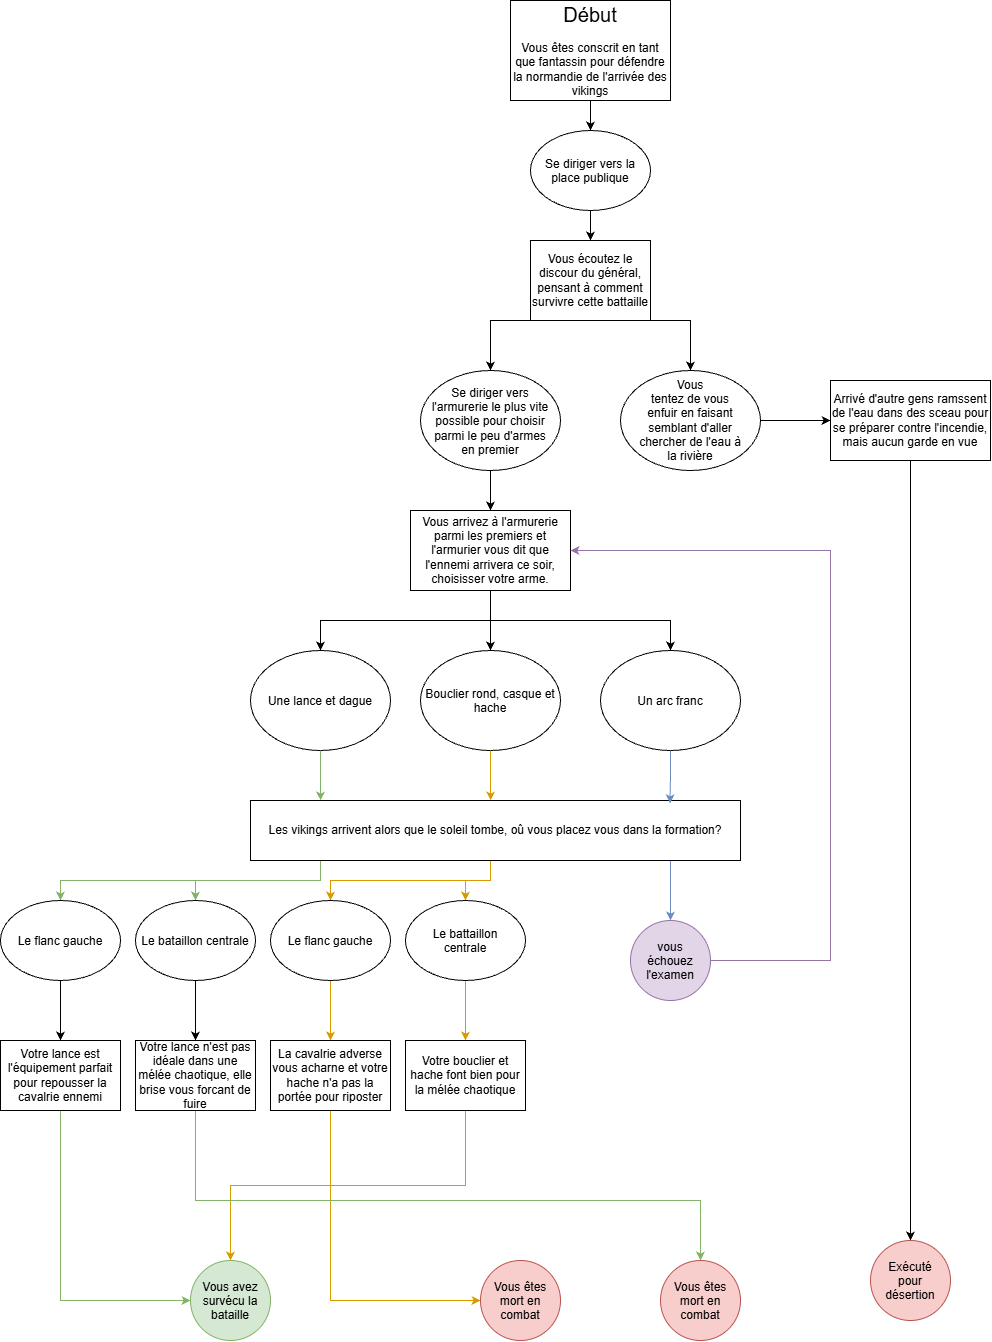

The diagram above was exported from draw.io. Its source (the exported page's mxGraphModel, read from the mxfile embedded in the PNG):
<mxGraphModel dx="3827" dy="2699" grid="1" gridSize="10" guides="1" tooltips="1" connect="1" arrows="1" fold="1" page="1" pageScale="1" pageWidth="850" pageHeight="1100" math="0" shadow="0">
  <root>
    <mxCell id="0" />
    <mxCell id="1" parent="0" />
    <mxCell id="Ha0AfEu1fSgMELP9RqC2-7" edge="1" parent="1" style="edgeStyle=orthogonalEdgeStyle;rounded=0;orthogonalLoop=1;jettySize=auto;html=1;">
      <mxGeometry relative="1" as="geometry">
        <mxPoint x="470" y="330" as="sourcePoint" />
        <mxPoint x="470" y="330" as="targetPoint" />
      </mxGeometry>
    </mxCell>
    <mxCell id="Ha0AfEu1fSgMELP9RqC2-43" edge="1" parent="1" source="Ha0AfEu1fSgMELP9RqC2-1" style="edgeStyle=orthogonalEdgeStyle;rounded=0;orthogonalLoop=1;jettySize=auto;html=1;exitX=0.5;exitY=1;exitDx=0;exitDy=0;entryX=0.5;entryY=0;entryDx=0;entryDy=0;" target="Ha0AfEu1fSgMELP9RqC2-41">
      <mxGeometry relative="1" as="geometry" />
    </mxCell>
    <mxCell id="Ha0AfEu1fSgMELP9RqC2-1" parent="1" style="rounded=0;whiteSpace=wrap;html=1;" value="&lt;font style=&quot;font-size: 20px;&quot;&gt;Début&lt;/font&gt;&lt;br&gt;&lt;br&gt;Vous êtes conscrit en tant que fantassin pour défendre la normandie de l'arrivée des vikings" vertex="1">
      <mxGeometry height="100" width="160" x="360" y="-250" as="geometry" />
    </mxCell>
    <mxCell id="Ha0AfEu1fSgMELP9RqC2-10" edge="1" parent="1" style="edgeStyle=orthogonalEdgeStyle;rounded=0;orthogonalLoop=1;jettySize=auto;html=1;entryX=0.5;entryY=0;entryDx=0;entryDy=0;">
      <mxGeometry relative="1" as="geometry">
        <mxPoint x="440" y="70" as="sourcePoint" />
        <mxPoint x="540" y="120" as="targetPoint" />
      </mxGeometry>
    </mxCell>
    <mxCell id="Ha0AfEu1fSgMELP9RqC2-12" edge="1" parent="1" style="edgeStyle=orthogonalEdgeStyle;rounded=0;orthogonalLoop=1;jettySize=auto;html=1;entryX=0.5;entryY=0;entryDx=0;entryDy=0;">
      <mxGeometry relative="1" as="geometry">
        <mxPoint x="440" y="70" as="sourcePoint" />
        <mxPoint x="340" y="120" as="targetPoint" />
      </mxGeometry>
    </mxCell>
    <mxCell id="Ha0AfEu1fSgMELP9RqC2-14" parent="1" style="rounded=0;whiteSpace=wrap;html=1;" value="Vous écoutez le discour du général, pensant à comment survivre cette battaille" vertex="1">
      <mxGeometry height="80" width="120" x="380" y="-10" as="geometry" />
    </mxCell>
    <mxCell id="Ha0AfEu1fSgMELP9RqC2-20" edge="1" parent="1" source="Ha0AfEu1fSgMELP9RqC2-15" style="edgeStyle=orthogonalEdgeStyle;rounded=0;orthogonalLoop=1;jettySize=auto;html=1;exitX=0.5;exitY=1;exitDx=0;exitDy=0;entryX=0.5;entryY=0;entryDx=0;entryDy=0;" target="Ha0AfEu1fSgMELP9RqC2-19">
      <mxGeometry relative="1" as="geometry" />
    </mxCell>
    <mxCell id="Ha0AfEu1fSgMELP9RqC2-15" parent="1" style="ellipse;whiteSpace=wrap;html=1;shapeInside=1;" value="Se diriger vers l'armurerie le plus vite possible pour choisir parmi le peu d'armes en premier" vertex="1">
      <mxGeometry height="100" width="140" x="270" y="120" as="geometry" />
    </mxCell>
    <mxCell id="Ha0AfEu1fSgMELP9RqC2-30" edge="1" parent="1" source="Ha0AfEu1fSgMELP9RqC2-17" style="edgeStyle=orthogonalEdgeStyle;rounded=0;orthogonalLoop=1;jettySize=auto;html=1;exitX=1;exitY=0.5;exitDx=0;exitDy=0;entryX=0;entryY=0.5;entryDx=0;entryDy=0;" target="Ha0AfEu1fSgMELP9RqC2-26">
      <mxGeometry relative="1" as="geometry" />
    </mxCell>
    <mxCell id="Ha0AfEu1fSgMELP9RqC2-17" parent="1" style="ellipse;whiteSpace=wrap;html=1;shapeInside=1;" value="&lt;div&gt;Vous tentez de vous enfuir en faisant semblant d'aller chercher de l'eau à la rivière&lt;/div&gt;" vertex="1">
      <mxGeometry height="100" width="140" x="470" y="120" as="geometry" />
    </mxCell>
    <mxCell id="Ha0AfEu1fSgMELP9RqC2-27" edge="1" parent="1" source="Ha0AfEu1fSgMELP9RqC2-19" style="edgeStyle=orthogonalEdgeStyle;rounded=0;orthogonalLoop=1;jettySize=auto;html=1;exitX=0.5;exitY=1;exitDx=0;exitDy=0;entryX=0.5;entryY=0;entryDx=0;entryDy=0;" target="Ha0AfEu1fSgMELP9RqC2-23">
      <mxGeometry relative="1" as="geometry" />
    </mxCell>
    <mxCell id="Ha0AfEu1fSgMELP9RqC2-28" edge="1" parent="1" source="Ha0AfEu1fSgMELP9RqC2-19" style="edgeStyle=orthogonalEdgeStyle;rounded=0;orthogonalLoop=1;jettySize=auto;html=1;exitX=0.5;exitY=1;exitDx=0;exitDy=0;entryX=0.5;entryY=0;entryDx=0;entryDy=0;" target="Ha0AfEu1fSgMELP9RqC2-24">
      <mxGeometry relative="1" as="geometry" />
    </mxCell>
    <mxCell id="Ha0AfEu1fSgMELP9RqC2-29" edge="1" parent="1" source="Ha0AfEu1fSgMELP9RqC2-19" style="edgeStyle=orthogonalEdgeStyle;rounded=0;orthogonalLoop=1;jettySize=auto;html=1;exitX=0.5;exitY=1;exitDx=0;exitDy=0;entryX=0.5;entryY=0;entryDx=0;entryDy=0;" target="Ha0AfEu1fSgMELP9RqC2-25">
      <mxGeometry relative="1" as="geometry" />
    </mxCell>
    <mxCell id="Ha0AfEu1fSgMELP9RqC2-19" parent="1" style="rounded=0;whiteSpace=wrap;html=1;" value="Vous arrivez à l'armurerie parmi les premiers et l'armurier vous dit que l'ennemi arrivera ce soir, choisisser votre arme." vertex="1">
      <mxGeometry height="80" width="160" x="260" y="260" as="geometry" />
    </mxCell>
    <mxCell id="Ha0AfEu1fSgMELP9RqC2-23" parent="1" style="ellipse;whiteSpace=wrap;html=1;shapeInside=1;" value="&lt;div&gt;Bouclier rond, casque et hache&lt;/div&gt;" vertex="1">
      <mxGeometry height="100" width="140" x="270" y="400" as="geometry" />
    </mxCell>
    <mxCell id="Ha0AfEu1fSgMELP9RqC2-24" parent="1" style="ellipse;whiteSpace=wrap;html=1;shapeInside=1;" value="&lt;div&gt;Un arc franc&lt;/div&gt;" vertex="1">
      <mxGeometry height="100" width="140" x="450" y="400" as="geometry" />
    </mxCell>
    <mxCell id="Ha0AfEu1fSgMELP9RqC2-25" parent="1" style="ellipse;whiteSpace=wrap;html=1;shapeInside=1;" value="&lt;div&gt;Une lance et dague&lt;/div&gt;" vertex="1">
      <mxGeometry height="100" width="140" x="100" y="400" as="geometry" />
    </mxCell>
    <mxCell id="pZd2ukh9XjKO7FotMu6U-1" edge="1" parent="1" source="Ha0AfEu1fSgMELP9RqC2-26" style="edgeStyle=orthogonalEdgeStyle;rounded=0;orthogonalLoop=1;jettySize=auto;html=1;exitX=0.5;exitY=1;exitDx=0;exitDy=0;entryX=0.5;entryY=0;entryDx=0;entryDy=0;" target="7ras3gK1U8faJEuJ-NEz-9">
      <mxGeometry relative="1" as="geometry" />
    </mxCell>
    <mxCell id="Ha0AfEu1fSgMELP9RqC2-26" parent="1" style="rounded=0;whiteSpace=wrap;html=1;" value="Arrivé d'autre gens ramssent de l'eau dans des sceau pour se préparer contre l'incendie, mais aucun garde en vue" vertex="1">
      <mxGeometry height="80" width="160" x="680" y="130" as="geometry" />
    </mxCell>
    <mxCell id="Ha0AfEu1fSgMELP9RqC2-42" edge="1" parent="1" source="Ha0AfEu1fSgMELP9RqC2-41" style="edgeStyle=orthogonalEdgeStyle;rounded=0;orthogonalLoop=1;jettySize=auto;html=1;exitX=0.5;exitY=1;exitDx=0;exitDy=0;entryX=0.5;entryY=0;entryDx=0;entryDy=0;" target="Ha0AfEu1fSgMELP9RqC2-14">
      <mxGeometry relative="1" as="geometry" />
    </mxCell>
    <mxCell id="Ha0AfEu1fSgMELP9RqC2-41" parent="1" style="ellipse;whiteSpace=wrap;html=1;shapeInside=1;" value="Se diriger vers la place publique" vertex="1">
      <mxGeometry height="80" width="120" x="380" y="-120" as="geometry" />
    </mxCell>
    <mxCell id="pZd2ukh9XjKO7FotMu6U-3" edge="1" parent="1" source="Ha0AfEu1fSgMELP9RqC2-50" style="edgeStyle=orthogonalEdgeStyle;rounded=0;orthogonalLoop=1;jettySize=auto;html=1;entryX=1;entryY=0.5;entryDx=0;entryDy=0;fillColor=#e1d5e7;strokeColor=#9673a6;" target="Ha0AfEu1fSgMELP9RqC2-19">
      <mxGeometry relative="1" as="geometry">
        <Array as="points">
          <mxPoint x="680" y="710" />
          <mxPoint x="680" y="300" />
        </Array>
      </mxGeometry>
    </mxCell>
    <mxCell id="Ha0AfEu1fSgMELP9RqC2-50" parent="1" style="ellipse;whiteSpace=wrap;html=1;shapeInside=1;aspect=fixed;fillColor=#e1d5e7;strokeColor=#9673a6;" value="vous échouez l'examen" vertex="1">
      <mxGeometry height="80" width="80" x="480" y="670" as="geometry" />
    </mxCell>
    <mxCell id="Ha0AfEu1fSgMELP9RqC2-66" edge="1" parent="1" source="Ha0AfEu1fSgMELP9RqC2-53" style="edgeStyle=orthogonalEdgeStyle;rounded=0;orthogonalLoop=1;jettySize=auto;html=1;exitX=0.25;exitY=1;exitDx=0;exitDy=0;entryX=0.5;entryY=0;entryDx=0;entryDy=0;fillColor=#d5e8d4;strokeColor=#82b366;" target="Ha0AfEu1fSgMELP9RqC2-65">
      <mxGeometry relative="1" x="-0.0014" as="geometry">
        <Array as="points">
          <mxPoint x="170" y="610" />
          <mxPoint x="170" y="630" />
          <mxPoint x="-90" y="630" />
        </Array>
      </mxGeometry>
    </mxCell>
    <mxCell id="Ha0AfEu1fSgMELP9RqC2-67" edge="1" parent="1" source="Ha0AfEu1fSgMELP9RqC2-53" style="edgeStyle=orthogonalEdgeStyle;rounded=0;orthogonalLoop=1;jettySize=auto;html=1;exitX=0.25;exitY=1;exitDx=0;exitDy=0;entryX=0.5;entryY=0;entryDx=0;entryDy=0;fillColor=#d5e8d4;strokeColor=#82b366;" target="Ha0AfEu1fSgMELP9RqC2-64">
      <mxGeometry relative="1" x="0.0023" as="geometry">
        <Array as="points">
          <mxPoint x="170" y="610" />
          <mxPoint x="170" y="630" />
          <mxPoint x="45" y="630" />
        </Array>
      </mxGeometry>
    </mxCell>
    <mxCell id="Ha0AfEu1fSgMELP9RqC2-68" edge="1" parent="1" source="Ha0AfEu1fSgMELP9RqC2-53" style="edgeStyle=orthogonalEdgeStyle;rounded=0;orthogonalLoop=1;jettySize=auto;html=1;exitX=0.5;exitY=1;exitDx=0;exitDy=0;entryX=0.5;entryY=0;entryDx=0;entryDy=0;fillColor=#ffe6cc;strokeColor=#d79b00;" target="Ha0AfEu1fSgMELP9RqC2-62">
      <mxGeometry relative="1" x="0.1429" as="geometry">
        <Array as="points">
          <mxPoint x="340" y="610" />
          <mxPoint x="340" y="630" />
          <mxPoint x="315" y="630" />
        </Array>
      </mxGeometry>
    </mxCell>
    <mxCell id="Ha0AfEu1fSgMELP9RqC2-69" edge="1" parent="1" source="Ha0AfEu1fSgMELP9RqC2-53" style="edgeStyle=orthogonalEdgeStyle;rounded=0;orthogonalLoop=1;jettySize=auto;html=1;exitX=0.5;exitY=1;exitDx=0;exitDy=0;entryX=0.5;entryY=0;entryDx=0;entryDy=0;fillColor=#ffe6cc;strokeColor=#d79b00;" target="Ha0AfEu1fSgMELP9RqC2-63">
      <mxGeometry relative="1" x="0.0049" as="geometry">
        <Array as="points">
          <mxPoint x="340" y="610" />
          <mxPoint x="340" y="630" />
          <mxPoint x="180" y="630" />
        </Array>
      </mxGeometry>
    </mxCell>
    <mxCell id="pZd2ukh9XjKO7FotMu6U-2" edge="1" parent="1" source="Ha0AfEu1fSgMELP9RqC2-53" style="edgeStyle=orthogonalEdgeStyle;rounded=0;orthogonalLoop=1;jettySize=auto;html=1;exitX=0.75;exitY=1;exitDx=0;exitDy=0;entryX=0.5;entryY=0;entryDx=0;entryDy=0;fillColor=#dae8fc;strokeColor=#6c8ebf;" target="Ha0AfEu1fSgMELP9RqC2-50">
      <mxGeometry relative="1" as="geometry">
        <Array as="points">
          <mxPoint x="520" y="610" />
        </Array>
      </mxGeometry>
    </mxCell>
    <mxCell id="Ha0AfEu1fSgMELP9RqC2-53" parent="1" style="rounded=0;whiteSpace=wrap;html=1;" value="Les vikings arrivent alors que le soleil tombe, oû vous placez vous dans la formation?" vertex="1">
      <mxGeometry height="60" width="490" x="100" y="550" as="geometry" />
    </mxCell>
    <mxCell id="Ha0AfEu1fSgMELP9RqC2-55" edge="1" parent="1" source="Ha0AfEu1fSgMELP9RqC2-24" style="edgeStyle=orthogonalEdgeStyle;rounded=0;orthogonalLoop=1;jettySize=auto;html=1;exitX=0.5;exitY=1;exitDx=0;exitDy=0;entryX=0.856;entryY=0.048;entryDx=0;entryDy=0;entryPerimeter=0;fillColor=#dae8fc;strokeColor=#6c8ebf;" target="Ha0AfEu1fSgMELP9RqC2-53">
      <mxGeometry relative="1" as="geometry" />
    </mxCell>
    <mxCell id="Ha0AfEu1fSgMELP9RqC2-56" edge="1" parent="1" source="Ha0AfEu1fSgMELP9RqC2-25" style="edgeStyle=orthogonalEdgeStyle;rounded=0;orthogonalLoop=1;jettySize=auto;html=1;exitX=0.5;exitY=1;exitDx=0;exitDy=0;entryX=0.143;entryY=0;entryDx=0;entryDy=0;entryPerimeter=0;fillColor=#d5e8d4;strokeColor=#82b366;" target="Ha0AfEu1fSgMELP9RqC2-53">
      <mxGeometry relative="1" x="0.0196" as="geometry" />
    </mxCell>
    <mxCell id="Ha0AfEu1fSgMELP9RqC2-57" edge="1" parent="1" source="Ha0AfEu1fSgMELP9RqC2-23" style="edgeStyle=orthogonalEdgeStyle;rounded=0;orthogonalLoop=1;jettySize=auto;html=1;exitX=0.5;exitY=1;exitDx=0;exitDy=0;entryX=0.49;entryY=0;entryDx=0;entryDy=0;entryPerimeter=0;fillColor=#ffe6cc;strokeColor=#d79b00;" target="Ha0AfEu1fSgMELP9RqC2-53">
      <mxGeometry relative="1" as="geometry" />
    </mxCell>
    <mxCell id="Ha0AfEu1fSgMELP9RqC2-77" edge="1" parent="1" source="Ha0AfEu1fSgMELP9RqC2-62" style="edgeStyle=orthogonalEdgeStyle;rounded=0;orthogonalLoop=1;jettySize=auto;html=1;exitX=0.5;exitY=1;exitDx=0;exitDy=0;entryX=0.5;entryY=0;entryDx=0;entryDy=0;fillColor=#ffe6cc;strokeColor=#d79b00;" target="Ha0AfEu1fSgMELP9RqC2-74">
      <mxGeometry relative="1" as="geometry" />
    </mxCell>
    <mxCell id="Ha0AfEu1fSgMELP9RqC2-62" parent="1" style="ellipse;whiteSpace=wrap;html=1;shapeInside=1;" value="&lt;div&gt;Le battaillon centrale&lt;/div&gt;" vertex="1">
      <mxGeometry height="80" width="120" x="255" y="650" as="geometry" />
    </mxCell>
    <mxCell id="Ha0AfEu1fSgMELP9RqC2-76" edge="1" parent="1" source="Ha0AfEu1fSgMELP9RqC2-63" style="edgeStyle=orthogonalEdgeStyle;rounded=0;orthogonalLoop=1;jettySize=auto;html=1;exitX=0.5;exitY=1;exitDx=0;exitDy=0;entryX=0.5;entryY=0;entryDx=0;entryDy=0;fillColor=#ffe6cc;strokeColor=#d79b00;" target="Ha0AfEu1fSgMELP9RqC2-75">
      <mxGeometry relative="1" as="geometry" />
    </mxCell>
    <mxCell id="Ha0AfEu1fSgMELP9RqC2-63" parent="1" style="ellipse;whiteSpace=wrap;html=1;shapeInside=1;" value="&lt;div&gt;Le flanc gauche&lt;/div&gt;" vertex="1">
      <mxGeometry height="80" width="120" x="120" y="650" as="geometry" />
    </mxCell>
    <mxCell id="Ha0AfEu1fSgMELP9RqC2-91" edge="1" parent="1" source="Ha0AfEu1fSgMELP9RqC2-64" style="edgeStyle=orthogonalEdgeStyle;rounded=0;orthogonalLoop=1;jettySize=auto;html=1;exitX=0.5;exitY=1;exitDx=0;exitDy=0;entryX=0.5;entryY=0;entryDx=0;entryDy=0;" target="Ha0AfEu1fSgMELP9RqC2-78">
      <mxGeometry relative="1" as="geometry" />
    </mxCell>
    <mxCell id="Ha0AfEu1fSgMELP9RqC2-64" parent="1" style="ellipse;whiteSpace=wrap;html=1;shapeInside=1;" value="Le bataillon centrale" vertex="1">
      <mxGeometry height="80" width="120" x="-15" y="650" as="geometry" />
    </mxCell>
    <mxCell id="Ha0AfEu1fSgMELP9RqC2-90" edge="1" parent="1" source="Ha0AfEu1fSgMELP9RqC2-65" style="edgeStyle=orthogonalEdgeStyle;rounded=0;orthogonalLoop=1;jettySize=auto;html=1;exitX=0.5;exitY=1;exitDx=0;exitDy=0;entryX=0.5;entryY=0;entryDx=0;entryDy=0;" target="Ha0AfEu1fSgMELP9RqC2-79">
      <mxGeometry relative="1" as="geometry" />
    </mxCell>
    <mxCell id="Ha0AfEu1fSgMELP9RqC2-65" parent="1" style="ellipse;whiteSpace=wrap;html=1;shapeInside=1;" value="Le flanc gauche" vertex="1">
      <mxGeometry height="80" width="120" x="-150" y="650" as="geometry" />
    </mxCell>
    <mxCell id="Ha0AfEu1fSgMELP9RqC2-72" parent="1" style="ellipse;whiteSpace=wrap;html=1;shapeInside=1;aspect=fixed;fillColor=#d5e8d4;strokeColor=#82b366;" value="Vous avez survécu la bataille" vertex="1">
      <mxGeometry height="80" width="80" x="40" y="1010" as="geometry" />
    </mxCell>
    <mxCell id="Ha0AfEu1fSgMELP9RqC2-73" parent="1" style="ellipse;whiteSpace=wrap;html=1;shapeInside=1;aspect=fixed;fillColor=#f8cecc;strokeColor=#b85450;" value="Vous êtes mort en combat" vertex="1">
      <mxGeometry height="80" width="80" x="330" y="1010" as="geometry" />
    </mxCell>
    <mxCell id="Ha0AfEu1fSgMELP9RqC2-86" edge="1" parent="1" source="Ha0AfEu1fSgMELP9RqC2-74" style="edgeStyle=orthogonalEdgeStyle;rounded=0;orthogonalLoop=1;jettySize=auto;html=1;exitX=0.5;exitY=1;exitDx=0;exitDy=0;fillColor=#ffe6cc;strokeColor=#d79b00;" target="Ha0AfEu1fSgMELP9RqC2-72">
      <mxGeometry relative="1" as="geometry" />
    </mxCell>
    <mxCell id="Ha0AfEu1fSgMELP9RqC2-74" parent="1" style="rounded=0;whiteSpace=wrap;html=1;" value="Votre bouclier et hache font bien pour la mélée chaotique" vertex="1">
      <mxGeometry height="70" width="120" x="255" y="790" as="geometry" />
    </mxCell>
    <mxCell id="Ha0AfEu1fSgMELP9RqC2-88" edge="1" parent="1" source="Ha0AfEu1fSgMELP9RqC2-75" style="edgeStyle=orthogonalEdgeStyle;rounded=0;orthogonalLoop=1;jettySize=auto;html=1;exitX=0.5;exitY=1;exitDx=0;exitDy=0;entryX=0;entryY=0.5;entryDx=0;entryDy=0;fillColor=#ffe6cc;strokeColor=#d79b00;" target="Ha0AfEu1fSgMELP9RqC2-73">
      <mxGeometry relative="1" as="geometry" />
    </mxCell>
    <mxCell id="Ha0AfEu1fSgMELP9RqC2-75" parent="1" style="rounded=0;whiteSpace=wrap;html=1;" value="La cavalrie adverse vous acharne et votre hache n'a pas la portée pour riposter" vertex="1">
      <mxGeometry height="70" width="120" x="120" y="790" as="geometry" />
    </mxCell>
    <mxCell id="Ha0AfEu1fSgMELP9RqC2-92" edge="1" parent="1" source="Ha0AfEu1fSgMELP9RqC2-78" style="edgeStyle=orthogonalEdgeStyle;rounded=0;orthogonalLoop=1;jettySize=auto;html=1;exitX=0.5;exitY=1;exitDx=0;exitDy=0;fillColor=#d5e8d4;strokeColor=#82b366;entryX=0.5;entryY=0;entryDx=0;entryDy=0;" target="Ha0AfEu1fSgMELP9RqC2-93">
      <mxGeometry relative="1" as="geometry">
        <Array as="points">
          <mxPoint x="45" y="950" />
          <mxPoint x="550" y="950" />
        </Array>
        <mxPoint x="690" y="1049.9999999999995" as="targetPoint" />
      </mxGeometry>
    </mxCell>
    <mxCell id="Ha0AfEu1fSgMELP9RqC2-78" parent="1" style="rounded=0;whiteSpace=wrap;html=1;" value="Votre lance n'est pas idéale dans une mélée chaotique, elle brise vous forcant de fuire" vertex="1">
      <mxGeometry height="70" width="120" x="-15" y="790" as="geometry" />
    </mxCell>
    <mxCell id="Ha0AfEu1fSgMELP9RqC2-89" edge="1" parent="1" source="Ha0AfEu1fSgMELP9RqC2-79" style="edgeStyle=orthogonalEdgeStyle;rounded=0;orthogonalLoop=1;jettySize=auto;html=1;exitX=0.5;exitY=1;exitDx=0;exitDy=0;entryX=0;entryY=0.5;entryDx=0;entryDy=0;fillColor=#d5e8d4;strokeColor=#82b366;" target="Ha0AfEu1fSgMELP9RqC2-72">
      <mxGeometry relative="1" as="geometry" />
    </mxCell>
    <mxCell id="Ha0AfEu1fSgMELP9RqC2-79" parent="1" style="rounded=0;whiteSpace=wrap;html=1;" value="Votre lance est l'équipement parfait pour repousser la cavalrie ennemi" vertex="1">
      <mxGeometry height="70" width="120" x="-150" y="790" as="geometry" />
    </mxCell>
    <mxCell id="Ha0AfEu1fSgMELP9RqC2-93" parent="1" style="ellipse;whiteSpace=wrap;html=1;shapeInside=1;aspect=fixed;fillColor=#f8cecc;strokeColor=#b85450;" value="Vous êtes mort en combat" vertex="1">
      <mxGeometry height="80" width="80" x="510" y="1010" as="geometry" />
    </mxCell>
    <mxCell id="7ras3gK1U8faJEuJ-NEz-9" parent="1" style="ellipse;whiteSpace=wrap;html=1;shapeInside=1;aspect=fixed;fillColor=#f8cecc;strokeColor=#b85450;" value="Exécuté pour désertion" vertex="1">
      <mxGeometry height="80" width="80" x="720" y="990" as="geometry" />
    </mxCell>
  </root>
</mxGraphModel>